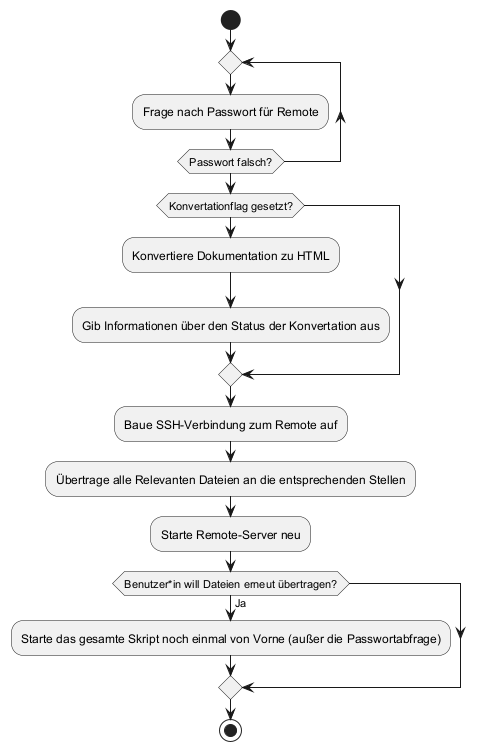

The diagram above was rendered by PlantUML. Its source (embedded in the PNG):
@startuml
start
repeat
    :Frage nach Passwort für Remote;
repeat while (Passwort falsch?)
if (Konvertationflag gesetzt?) then
    :Konvertiere Dokumentation zu HTML;
    :Gib Informationen über den Status der Konvertation aus;
endif
:Baue SSH-Verbindung zum Remote auf;
:Übertrage alle Relevanten Dateien an die entsprechenden Stellen;
:Starte Remote-Server neu;

if (Benutzer*in will Dateien erneut übertragen?) then (Ja)
    :Starte das gesamte Skript noch einmal von Vorne (außer die Passwortabfrage);
endif
stop
@enduml